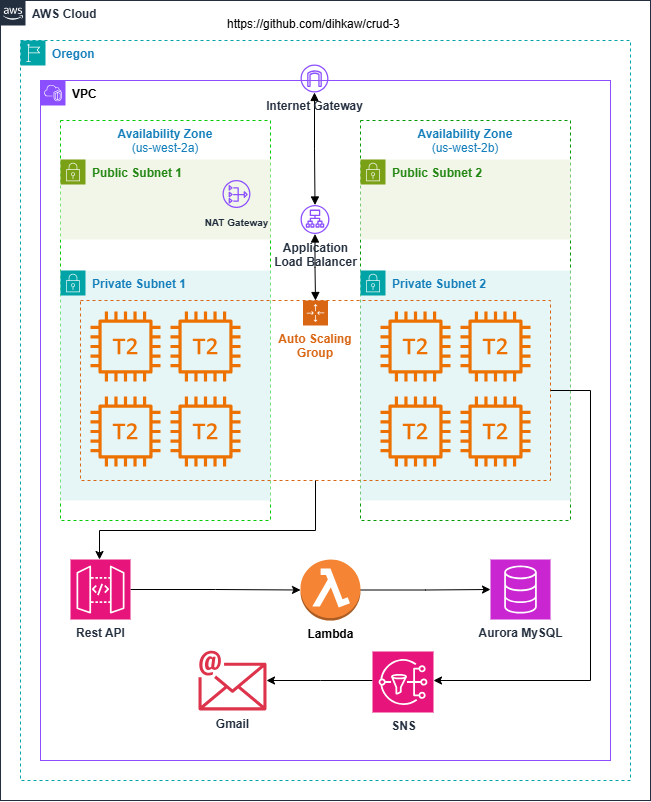

The diagram above was exported from draw.io. Its source (the exported page's mxGraphModel, read from the mxfile embedded in the PNG):
<mxGraphModel dx="1453" dy="732" grid="1" gridSize="10" guides="1" tooltips="1" connect="1" arrows="1" fold="1" page="1" pageScale="1" pageWidth="850" pageHeight="1100" math="0" shadow="0">
  <root>
    <mxCell id="0" />
    <mxCell id="1" parent="0" />
    <mxCell id="ES6c8T7LtcYwyGOboASA-1" value="&lt;b&gt;AWS Cloud&lt;/b&gt;" style="points=[[0,0],[0.25,0],[0.5,0],[0.75,0],[1,0],[1,0.25],[1,0.5],[1,0.75],[1,1],[0.75,1],[0.5,1],[0.25,1],[0,1],[0,0.75],[0,0.5],[0,0.25]];outlineConnect=0;gradientColor=none;html=1;whiteSpace=wrap;fontSize=12;fontStyle=0;container=1;pointerEvents=0;collapsible=0;recursiveResize=0;shape=mxgraph.aws4.group;grIcon=mxgraph.aws4.group_aws_cloud_alt;strokeColor=#232F3E;fillColor=none;verticalAlign=top;align=left;spacingLeft=30;fontColor=#232F3E;dashed=0;" parent="1" vertex="1">
      <mxGeometry x="40" y="40" width="650" height="800" as="geometry" />
    </mxCell>
    <mxCell id="ES6c8T7LtcYwyGOboASA-3" value="&lt;b&gt;Oregon&lt;/b&gt;" style="points=[[0,0],[0.25,0],[0.5,0],[0.75,0],[1,0],[1,0.25],[1,0.5],[1,0.75],[1,1],[0.75,1],[0.5,1],[0.25,1],[0,1],[0,0.75],[0,0.5],[0,0.25]];outlineConnect=0;gradientColor=none;html=1;whiteSpace=wrap;fontSize=12;fontStyle=0;container=1;pointerEvents=0;collapsible=0;recursiveResize=0;shape=mxgraph.aws4.group;grIcon=mxgraph.aws4.group_region;strokeColor=#00A4A6;fillColor=none;verticalAlign=top;align=left;spacingLeft=30;fontColor=#147EBA;dashed=1;" parent="ES6c8T7LtcYwyGOboASA-1" vertex="1">
      <mxGeometry x="20" y="40" width="610" height="740" as="geometry" />
    </mxCell>
    <mxCell id="ES6c8T7LtcYwyGOboASA-4" value="&lt;b&gt;&lt;font style=&quot;color: rgb(0, 0, 0);&quot;&gt;VPC&lt;/font&gt;&lt;/b&gt;" style="points=[[0,0],[0.25,0],[0.5,0],[0.75,0],[1,0],[1,0.25],[1,0.5],[1,0.75],[1,1],[0.75,1],[0.5,1],[0.25,1],[0,1],[0,0.75],[0,0.5],[0,0.25]];outlineConnect=0;gradientColor=none;html=1;whiteSpace=wrap;fontSize=12;fontStyle=0;container=1;pointerEvents=0;collapsible=0;recursiveResize=0;shape=mxgraph.aws4.group;grIcon=mxgraph.aws4.group_vpc2;strokeColor=#8C4FFF;fillColor=none;verticalAlign=top;align=left;spacingLeft=30;fontColor=#AAB7B8;dashed=0;" parent="ES6c8T7LtcYwyGOboASA-3" vertex="1">
      <mxGeometry x="20" y="40" width="570" height="680" as="geometry" />
    </mxCell>
    <mxCell id="ES6c8T7LtcYwyGOboASA-11" value="&lt;b&gt;Availability Zone&lt;/b&gt;&lt;div&gt;(us-west-2a)&lt;/div&gt;" style="fillColor=none;strokeColor=#00CC00;dashed=1;verticalAlign=top;fontStyle=0;fontColor=#147EBA;whiteSpace=wrap;html=1;" parent="ES6c8T7LtcYwyGOboASA-4" vertex="1">
      <mxGeometry x="20" y="40" width="210" height="400" as="geometry" />
    </mxCell>
    <mxCell id="ES6c8T7LtcYwyGOboASA-13" value="&lt;b&gt;Availability Zone&lt;/b&gt;&lt;div&gt;(us-west-2b)&lt;/div&gt;" style="fillColor=none;strokeColor=#009900;dashed=1;verticalAlign=top;fontStyle=0;fontColor=#147EBA;whiteSpace=wrap;html=1;" parent="ES6c8T7LtcYwyGOboASA-4" vertex="1">
      <mxGeometry x="320" y="40" width="210" height="400" as="geometry" />
    </mxCell>
    <mxCell id="ES6c8T7LtcYwyGOboASA-16" value="&lt;b&gt;Public Subnet 1&lt;/b&gt;" style="points=[[0,0],[0.25,0],[0.5,0],[0.75,0],[1,0],[1,0.25],[1,0.5],[1,0.75],[1,1],[0.75,1],[0.5,1],[0.25,1],[0,1],[0,0.75],[0,0.5],[0,0.25]];outlineConnect=0;gradientColor=none;html=1;whiteSpace=wrap;fontSize=12;fontStyle=0;container=1;pointerEvents=0;collapsible=0;recursiveResize=0;shape=mxgraph.aws4.group;grIcon=mxgraph.aws4.group_security_group;grStroke=0;strokeColor=#7AA116;fillColor=#F2F6E8;verticalAlign=top;align=left;spacingLeft=30;fontColor=#248814;dashed=0;" parent="ES6c8T7LtcYwyGOboASA-4" vertex="1">
      <mxGeometry x="20" y="79" width="210" height="80" as="geometry" />
    </mxCell>
    <mxCell id="ES6c8T7LtcYwyGOboASA-18" value="&lt;b&gt;Public Subnet 2&lt;/b&gt;" style="points=[[0,0],[0.25,0],[0.5,0],[0.75,0],[1,0],[1,0.25],[1,0.5],[1,0.75],[1,1],[0.75,1],[0.5,1],[0.25,1],[0,1],[0,0.75],[0,0.5],[0,0.25]];outlineConnect=0;gradientColor=none;html=1;whiteSpace=wrap;fontSize=12;fontStyle=0;container=1;pointerEvents=0;collapsible=0;recursiveResize=0;shape=mxgraph.aws4.group;grIcon=mxgraph.aws4.group_security_group;grStroke=0;strokeColor=#7AA116;fillColor=#F2F6E8;verticalAlign=top;align=left;spacingLeft=30;fontColor=#248814;dashed=0;" parent="ES6c8T7LtcYwyGOboASA-4" vertex="1">
      <mxGeometry x="320" y="79" width="210" height="80" as="geometry" />
    </mxCell>
    <mxCell id="ES6c8T7LtcYwyGOboASA-20" value="&lt;b&gt;Private Subnet 1&lt;/b&gt;" style="points=[[0,0],[0.25,0],[0.5,0],[0.75,0],[1,0],[1,0.25],[1,0.5],[1,0.75],[1,1],[0.75,1],[0.5,1],[0.25,1],[0,1],[0,0.75],[0,0.5],[0,0.25]];outlineConnect=0;gradientColor=none;html=1;whiteSpace=wrap;fontSize=12;fontStyle=0;container=1;pointerEvents=0;collapsible=0;recursiveResize=0;shape=mxgraph.aws4.group;grIcon=mxgraph.aws4.group_security_group;grStroke=0;strokeColor=#00A4A6;fillColor=#E6F6F7;verticalAlign=top;align=left;spacingLeft=30;fontColor=#147EBA;dashed=0;" parent="ES6c8T7LtcYwyGOboASA-4" vertex="1">
      <mxGeometry x="20" y="190" width="210" height="230" as="geometry" />
    </mxCell>
    <mxCell id="ES6c8T7LtcYwyGOboASA-21" value="&lt;b&gt;Private Subnet 2&lt;/b&gt;" style="points=[[0,0],[0.25,0],[0.5,0],[0.75,0],[1,0],[1,0.25],[1,0.5],[1,0.75],[1,1],[0.75,1],[0.5,1],[0.25,1],[0,1],[0,0.75],[0,0.5],[0,0.25]];outlineConnect=0;gradientColor=none;html=1;whiteSpace=wrap;fontSize=12;fontStyle=0;container=1;pointerEvents=0;collapsible=0;recursiveResize=0;shape=mxgraph.aws4.group;grIcon=mxgraph.aws4.group_security_group;grStroke=0;strokeColor=#00A4A6;fillColor=#E6F6F7;verticalAlign=top;align=left;spacingLeft=30;fontColor=#147EBA;dashed=0;" parent="ES6c8T7LtcYwyGOboASA-4" vertex="1">
      <mxGeometry x="320" y="190" width="210" height="230" as="geometry" />
    </mxCell>
    <mxCell id="ES6c8T7LtcYwyGOboASA-26" value="" style="sketch=0;outlineConnect=0;fontColor=#232F3E;gradientColor=none;fillColor=#ED7100;strokeColor=none;dashed=0;verticalLabelPosition=bottom;verticalAlign=top;align=center;html=1;fontSize=12;fontStyle=0;aspect=fixed;pointerEvents=1;shape=mxgraph.aws4.t2_instance;" parent="ES6c8T7LtcYwyGOboASA-4" vertex="1">
      <mxGeometry x="130" y="231" width="70" height="70" as="geometry" />
    </mxCell>
    <mxCell id="ES6c8T7LtcYwyGOboASA-25" value="" style="sketch=0;outlineConnect=0;fontColor=#232F3E;gradientColor=none;fillColor=#ED7100;strokeColor=none;dashed=0;verticalLabelPosition=bottom;verticalAlign=top;align=center;html=1;fontSize=12;fontStyle=0;aspect=fixed;pointerEvents=1;shape=mxgraph.aws4.t2_instance;" parent="ES6c8T7LtcYwyGOboASA-4" vertex="1">
      <mxGeometry x="50" y="231" width="70" height="70" as="geometry" />
    </mxCell>
    <mxCell id="ES6c8T7LtcYwyGOboASA-29" value="" style="sketch=0;outlineConnect=0;fontColor=#232F3E;gradientColor=none;fillColor=#ED7100;strokeColor=none;dashed=0;verticalLabelPosition=bottom;verticalAlign=top;align=center;html=1;fontSize=12;fontStyle=0;aspect=fixed;pointerEvents=1;shape=mxgraph.aws4.t2_instance;" parent="ES6c8T7LtcYwyGOboASA-4" vertex="1">
      <mxGeometry x="50" y="316" width="70" height="70" as="geometry" />
    </mxCell>
    <mxCell id="ES6c8T7LtcYwyGOboASA-30" value="" style="sketch=0;outlineConnect=0;fontColor=#232F3E;gradientColor=none;fillColor=#ED7100;strokeColor=none;dashed=0;verticalLabelPosition=bottom;verticalAlign=top;align=center;html=1;fontSize=12;fontStyle=0;aspect=fixed;pointerEvents=1;shape=mxgraph.aws4.t2_instance;" parent="ES6c8T7LtcYwyGOboASA-4" vertex="1">
      <mxGeometry x="130" y="316" width="70" height="70" as="geometry" />
    </mxCell>
    <mxCell id="ES6c8T7LtcYwyGOboASA-32" value="&lt;b&gt;Auto Scaling&lt;/b&gt;&lt;div&gt;&lt;b&gt;Group&lt;/b&gt;&lt;/div&gt;" style="points=[[0,0],[0.25,0],[0.5,0],[0.75,0],[1,0],[1,0.25],[1,0.5],[1,0.75],[1,1],[0.75,1],[0.5,1],[0.25,1],[0,1],[0,0.75],[0,0.5],[0,0.25]];outlineConnect=0;gradientColor=none;html=1;whiteSpace=wrap;fontSize=12;fontStyle=0;container=0;pointerEvents=0;collapsible=0;recursiveResize=0;shape=mxgraph.aws4.groupCenter;grIcon=mxgraph.aws4.group_auto_scaling_group;grStroke=1;strokeColor=#D86613;fillColor=none;verticalAlign=top;align=center;fontColor=#D86613;dashed=1;spacingTop=25;" parent="ES6c8T7LtcYwyGOboASA-4" vertex="1">
      <mxGeometry x="40" y="220" width="470" height="180" as="geometry" />
    </mxCell>
    <mxCell id="ES6c8T7LtcYwyGOboASA-39" style="edgeStyle=orthogonalEdgeStyle;rounded=0;orthogonalLoop=1;jettySize=auto;html=1;entryX=0.5;entryY=0;entryDx=0;entryDy=0;startArrow=block;startFill=1;endArrow=block;endFill=1;" parent="ES6c8T7LtcYwyGOboASA-4" source="ES6c8T7LtcYwyGOboASA-36" target="ES6c8T7LtcYwyGOboASA-32" edge="1">
      <mxGeometry relative="1" as="geometry" />
    </mxCell>
    <mxCell id="ES6c8T7LtcYwyGOboASA-36" value="&lt;b&gt;App&lt;span style=&quot;background-color: transparent; color: light-dark(rgb(35, 47, 62), rgb(189, 199, 212));&quot;&gt;lication&lt;/span&gt;&lt;/b&gt;&lt;div&gt;&lt;b&gt;&lt;span style=&quot;background-color: transparent; color: light-dark(rgb(35, 47, 62), rgb(189, 199, 212));&quot;&gt;Load Balancer&lt;/span&gt;&lt;/b&gt;&lt;/div&gt;" style="sketch=0;outlineConnect=0;fontColor=#232F3E;gradientColor=none;fillColor=#8C4FFF;strokeColor=none;dashed=0;verticalLabelPosition=bottom;verticalAlign=top;align=center;html=1;fontSize=12;fontStyle=0;aspect=fixed;pointerEvents=1;shape=mxgraph.aws4.application_load_balancer;" parent="ES6c8T7LtcYwyGOboASA-4" vertex="1">
      <mxGeometry x="260" y="124.5" width="29" height="29" as="geometry" />
    </mxCell>
    <mxCell id="ES6c8T7LtcYwyGOboASA-38" style="edgeStyle=orthogonalEdgeStyle;rounded=0;orthogonalLoop=1;jettySize=auto;html=1;startArrow=block;startFill=1;endArrow=block;endFill=1;" parent="ES6c8T7LtcYwyGOboASA-4" source="ES6c8T7LtcYwyGOboASA-37" target="ES6c8T7LtcYwyGOboASA-36" edge="1">
      <mxGeometry relative="1" as="geometry" />
    </mxCell>
    <mxCell id="ES6c8T7LtcYwyGOboASA-37" value="&lt;b&gt;Internet Gateway&lt;/b&gt;" style="sketch=0;outlineConnect=0;fontColor=#232F3E;gradientColor=none;fillColor=#8C4FFF;strokeColor=none;dashed=0;verticalLabelPosition=bottom;verticalAlign=top;align=center;html=1;fontSize=12;fontStyle=0;aspect=fixed;pointerEvents=1;shape=mxgraph.aws4.internet_gateway;" parent="ES6c8T7LtcYwyGOboASA-4" vertex="1">
      <mxGeometry x="260" y="-16" width="28" height="28" as="geometry" />
    </mxCell>
    <mxCell id="ES6c8T7LtcYwyGOboASA-40" value="&lt;font style=&quot;font-size: 10px;&quot;&gt;NAT Gateway&lt;/font&gt;" style="sketch=0;outlineConnect=0;fontColor=#232F3E;gradientColor=none;fillColor=#8C4FFF;strokeColor=none;dashed=0;verticalLabelPosition=bottom;verticalAlign=top;align=center;html=1;fontSize=12;fontStyle=1;aspect=fixed;pointerEvents=1;shape=mxgraph.aws4.nat_gateway;" parent="ES6c8T7LtcYwyGOboASA-4" vertex="1">
      <mxGeometry x="182" y="99.5" width="28" height="28" as="geometry" />
    </mxCell>
    <mxCell id="swLDgBcHNcS0pItU4jjL-2" value="" style="sketch=0;outlineConnect=0;fontColor=#232F3E;gradientColor=none;fillColor=#ED7100;strokeColor=none;dashed=0;verticalLabelPosition=bottom;verticalAlign=top;align=center;html=1;fontSize=12;fontStyle=0;aspect=fixed;pointerEvents=1;shape=mxgraph.aws4.t2_instance;" parent="ES6c8T7LtcYwyGOboASA-4" vertex="1">
      <mxGeometry x="420" y="316" width="70" height="70" as="geometry" />
    </mxCell>
    <mxCell id="swLDgBcHNcS0pItU4jjL-3" value="" style="sketch=0;outlineConnect=0;fontColor=#232F3E;gradientColor=none;fillColor=#ED7100;strokeColor=none;dashed=0;verticalLabelPosition=bottom;verticalAlign=top;align=center;html=1;fontSize=12;fontStyle=0;aspect=fixed;pointerEvents=1;shape=mxgraph.aws4.t2_instance;" parent="ES6c8T7LtcYwyGOboASA-4" vertex="1">
      <mxGeometry x="340" y="316" width="70" height="70" as="geometry" />
    </mxCell>
    <mxCell id="swLDgBcHNcS0pItU4jjL-4" value="" style="sketch=0;outlineConnect=0;fontColor=#232F3E;gradientColor=none;fillColor=#ED7100;strokeColor=none;dashed=0;verticalLabelPosition=bottom;verticalAlign=top;align=center;html=1;fontSize=12;fontStyle=0;aspect=fixed;pointerEvents=1;shape=mxgraph.aws4.t2_instance;" parent="ES6c8T7LtcYwyGOboASA-4" vertex="1">
      <mxGeometry x="340" y="231" width="70" height="70" as="geometry" />
    </mxCell>
    <mxCell id="swLDgBcHNcS0pItU4jjL-5" value="" style="sketch=0;outlineConnect=0;fontColor=#232F3E;gradientColor=none;fillColor=#ED7100;strokeColor=none;dashed=0;verticalLabelPosition=bottom;verticalAlign=top;align=center;html=1;fontSize=12;fontStyle=0;aspect=fixed;pointerEvents=1;shape=mxgraph.aws4.t2_instance;" parent="ES6c8T7LtcYwyGOboASA-4" vertex="1">
      <mxGeometry x="420" y="231" width="70" height="70" as="geometry" />
    </mxCell>
    <mxCell id="swLDgBcHNcS0pItU4jjL-9" style="edgeStyle=orthogonalEdgeStyle;rounded=0;orthogonalLoop=1;jettySize=auto;html=1;exitX=1;exitY=0.5;exitDx=0;exitDy=0;" parent="ES6c8T7LtcYwyGOboASA-4" source="ES6c8T7LtcYwyGOboASA-32" target="EikT20_z4b62e6HWjpUj-1" edge="1">
      <mxGeometry relative="1" as="geometry">
        <Array as="points">
          <mxPoint x="550" y="310" />
          <mxPoint x="550" y="600" />
        </Array>
        <mxPoint x="394.99283044667277" y="494.20000000000005" as="sourcePoint" />
      </mxGeometry>
    </mxCell>
    <mxCell id="swLDgBcHNcS0pItU4jjL-10" style="edgeStyle=orthogonalEdgeStyle;rounded=0;orthogonalLoop=1;jettySize=auto;html=1;" parent="ES6c8T7LtcYwyGOboASA-4" source="EikT20_z4b62e6HWjpUj-1" target="EikT20_z4b62e6HWjpUj-2" edge="1">
      <mxGeometry relative="1" as="geometry">
        <Array as="points">
          <mxPoint x="280" y="600" />
          <mxPoint x="280" y="600" />
        </Array>
      </mxGeometry>
    </mxCell>
    <mxCell id="EikT20_z4b62e6HWjpUj-1" value="&lt;b&gt;SNS&lt;/b&gt;" style="sketch=0;points=[[0,0,0],[0.25,0,0],[0.5,0,0],[0.75,0,0],[1,0,0],[0,1,0],[0.25,1,0],[0.5,1,0],[0.75,1,0],[1,1,0],[0,0.25,0],[0,0.5,0],[0,0.75,0],[1,0.25,0],[1,0.5,0],[1,0.75,0]];outlineConnect=0;fontColor=#232F3E;fillColor=#E7157B;strokeColor=#ffffff;dashed=0;verticalLabelPosition=bottom;verticalAlign=top;align=center;html=1;fontSize=12;fontStyle=0;aspect=fixed;shape=mxgraph.aws4.resourceIcon;resIcon=mxgraph.aws4.sns;" parent="ES6c8T7LtcYwyGOboASA-4" vertex="1">
      <mxGeometry x="332" y="571" width="61" height="61" as="geometry" />
    </mxCell>
    <mxCell id="ES6c8T7LtcYwyGOboASA-33" value="Aurora MySQL" style="sketch=0;points=[[0,0,0],[0.25,0,0],[0.5,0,0],[0.75,0,0],[1,0,0],[0,1,0],[0.25,1,0],[0.5,1,0],[0.75,1,0],[1,1,0],[0,0.25,0],[0,0.5,0],[0,0.75,0],[1,0.25,0],[1,0.5,0],[1,0.75,0]];outlineConnect=0;fontColor=#232F3E;fillColor=#C925D1;strokeColor=#ffffff;dashed=0;verticalLabelPosition=bottom;verticalAlign=top;align=center;html=1;fontSize=12;fontStyle=1;aspect=fixed;shape=mxgraph.aws4.resourceIcon;resIcon=mxgraph.aws4.database;" parent="ES6c8T7LtcYwyGOboASA-4" vertex="1">
      <mxGeometry x="450" y="479" width="60" height="60" as="geometry" />
    </mxCell>
    <mxCell id="EikT20_z4b62e6HWjpUj-2" value="&lt;b&gt;Gmail&lt;/b&gt;" style="sketch=0;outlineConnect=0;fontColor=#232F3E;gradientColor=none;fillColor=#DD344C;strokeColor=none;dashed=0;verticalLabelPosition=bottom;verticalAlign=top;align=center;html=1;fontSize=12;fontStyle=0;aspect=fixed;shape=mxgraph.aws4.email;" parent="ES6c8T7LtcYwyGOboASA-4" vertex="1">
      <mxGeometry x="158" y="570" width="68" height="60.15" as="geometry" />
    </mxCell>
    <mxCell id="Acj8hR-W8C7DDBAqgYMN-4" style="edgeStyle=orthogonalEdgeStyle;rounded=0;orthogonalLoop=1;jettySize=auto;html=1;exitX=1;exitY=0.5;exitDx=0;exitDy=0;exitPerimeter=0;" edge="1" parent="ES6c8T7LtcYwyGOboASA-4" source="Acj8hR-W8C7DDBAqgYMN-2" target="Acj8hR-W8C7DDBAqgYMN-3">
      <mxGeometry relative="1" as="geometry" />
    </mxCell>
    <mxCell id="Acj8hR-W8C7DDBAqgYMN-2" value="&lt;b&gt;Rest API&lt;/b&gt;" style="sketch=0;points=[[0,0,0],[0.25,0,0],[0.5,0,0],[0.75,0,0],[1,0,0],[0,1,0],[0.25,1,0],[0.5,1,0],[0.75,1,0],[1,1,0],[0,0.25,0],[0,0.5,0],[0,0.75,0],[1,0.25,0],[1,0.5,0],[1,0.75,0]];outlineConnect=0;fontColor=#232F3E;fillColor=#E7157B;strokeColor=#ffffff;dashed=0;verticalLabelPosition=bottom;verticalAlign=top;align=center;html=1;fontSize=12;fontStyle=0;aspect=fixed;shape=mxgraph.aws4.resourceIcon;resIcon=mxgraph.aws4.api_gateway;" vertex="1" parent="ES6c8T7LtcYwyGOboASA-4">
      <mxGeometry x="30" y="479" width="60" height="60" as="geometry" />
    </mxCell>
    <mxCell id="swLDgBcHNcS0pItU4jjL-7" style="edgeStyle=orthogonalEdgeStyle;rounded=0;orthogonalLoop=1;jettySize=auto;html=1;exitX=0.5;exitY=1;exitDx=0;exitDy=0;" parent="ES6c8T7LtcYwyGOboASA-4" source="ES6c8T7LtcYwyGOboASA-32" target="Acj8hR-W8C7DDBAqgYMN-2" edge="1">
      <mxGeometry relative="1" as="geometry">
        <mxPoint x="193.5" y="460" as="targetPoint" />
        <Array as="points">
          <mxPoint x="275" y="450" />
          <mxPoint x="59" y="450" />
        </Array>
      </mxGeometry>
    </mxCell>
    <mxCell id="Acj8hR-W8C7DDBAqgYMN-5" style="edgeStyle=orthogonalEdgeStyle;rounded=0;orthogonalLoop=1;jettySize=auto;html=1;exitX=1;exitY=0.5;exitDx=0;exitDy=0;exitPerimeter=0;" edge="1" parent="ES6c8T7LtcYwyGOboASA-4" source="Acj8hR-W8C7DDBAqgYMN-3" target="ES6c8T7LtcYwyGOboASA-33">
      <mxGeometry relative="1" as="geometry" />
    </mxCell>
    <mxCell id="Acj8hR-W8C7DDBAqgYMN-3" value="&lt;b&gt;Lambda&lt;/b&gt;" style="outlineConnect=0;dashed=0;verticalLabelPosition=bottom;verticalAlign=top;align=center;html=1;shape=mxgraph.aws3.lambda_function;fillColor=#F58534;gradientColor=none;" vertex="1" parent="ES6c8T7LtcYwyGOboASA-4">
      <mxGeometry x="260" y="479" width="60" height="61" as="geometry" />
    </mxCell>
    <UserObject label="https://github.com/dihkaw/crud-3" link="https://github.com/dihkaw/crud-3" id="Acj8hR-W8C7DDBAqgYMN-1">
      <mxCell style="text;whiteSpace=wrap;html=1;" vertex="1" parent="ES6c8T7LtcYwyGOboASA-1">
        <mxGeometry x="225" y="10" width="210" height="40" as="geometry" />
      </mxCell>
    </UserObject>
  </root>
</mxGraphModel>